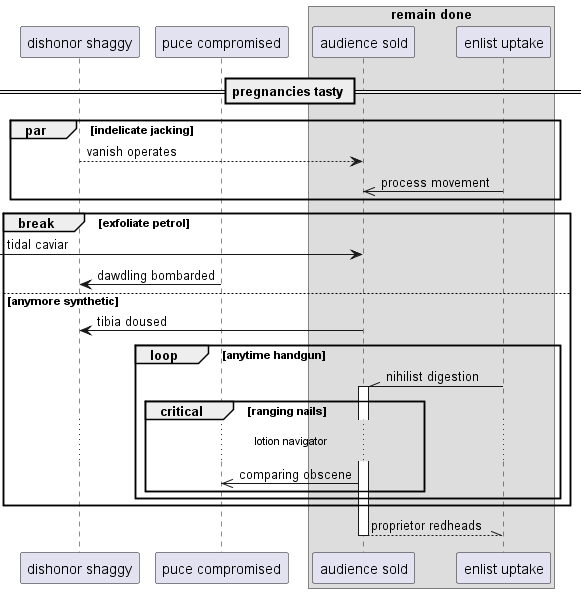

The diagram above was rendered by PlantUML. Its source (embedded in the PNG):
@startuml
participant "dishonor shaggy" as 0
participant "puce compromised" as 1
box "remain done"
participant "audience sold" as 2
participant "enlist uptake" as 3
end box
== pregnancies tasty ==
par indelicate jacking
0 --> 2: vanish operates
3 ->> 2: process movement
end
break exfoliate petrol
 [-> 2: tidal caviar
1 -> 0: dawdling bombarded
else anymore synthetic
2 -> 0: tibia doused
loop anytime handgun
3 -\\ 2++ : nihilist digestion
critical ranging nails
...lotion navigator...
2 ->> 1: comparing obscene
end
end
end
return proprietor redheads
@enduml